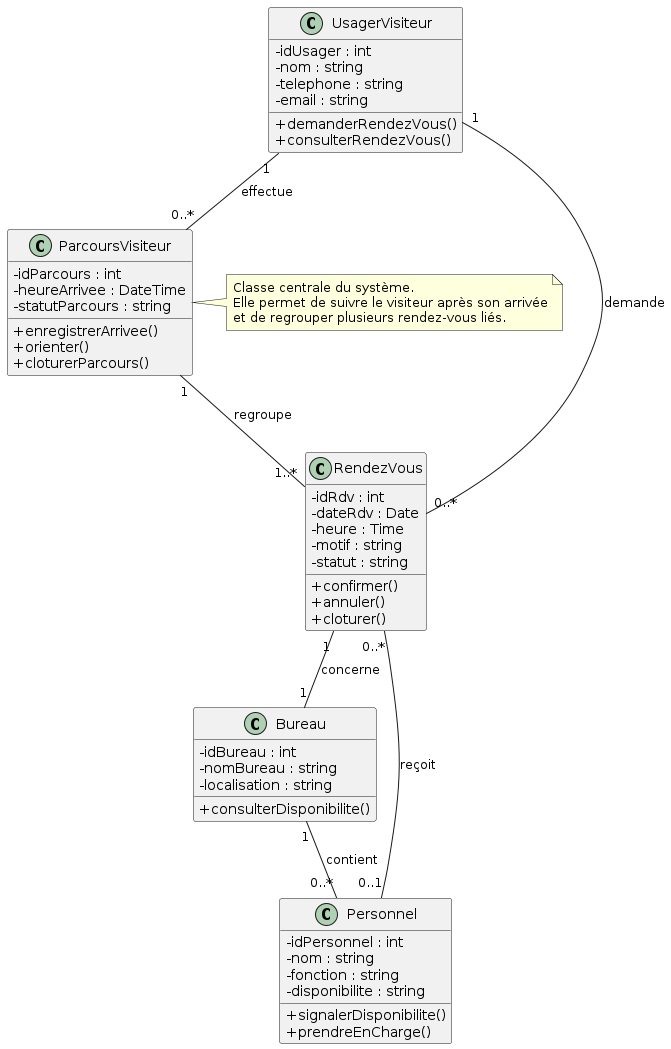

The diagram above was rendered by PlantUML. Its source (embedded in the PNG):
@startuml
skinparam classAttributeIconSize 0

class UsagerVisiteur {
  - idUsager : int
  - nom : string
  - telephone : string
  - email : string
  + demanderRendezVous()
  + consulterRendezVous()
}

class RendezVous {
  - idRdv : int
  - dateRdv : Date
  - heure : Time
  - motif : string
  - statut : string
  + confirmer()
  + annuler()
  + cloturer()
}

class ParcoursVisiteur {
  - idParcours : int
  - heureArrivee : DateTime
  - statutParcours : string
  + enregistrerArrivee()
  + orienter()
  + cloturerParcours()
}

class Bureau {
  - idBureau : int
  - nomBureau : string
  - localisation : string
  + consulterDisponibilite()
}

class Personnel {
  - idPersonnel : int
  - nom : string
  - fonction : string
  - disponibilite : string
  + signalerDisponibilite()
  + prendreEnCharge()
}

UsagerVisiteur "1" -- "0..*" RendezVous : demande
RendezVous "1" -- "1" Bureau : concerne
Bureau "1" -- "0..*" Personnel : contient
Personnel "0..1" -- "0..*" RendezVous : reçoit
UsagerVisiteur "1" -- "0..*" ParcoursVisiteur : effectue
ParcoursVisiteur "1" -- "1..*" RendezVous : regroupe

note right of ParcoursVisiteur
Classe centrale du système.
Elle permet de suivre le visiteur après son arrivée
et de regrouper plusieurs rendez-vous liés.
end note
@enduml